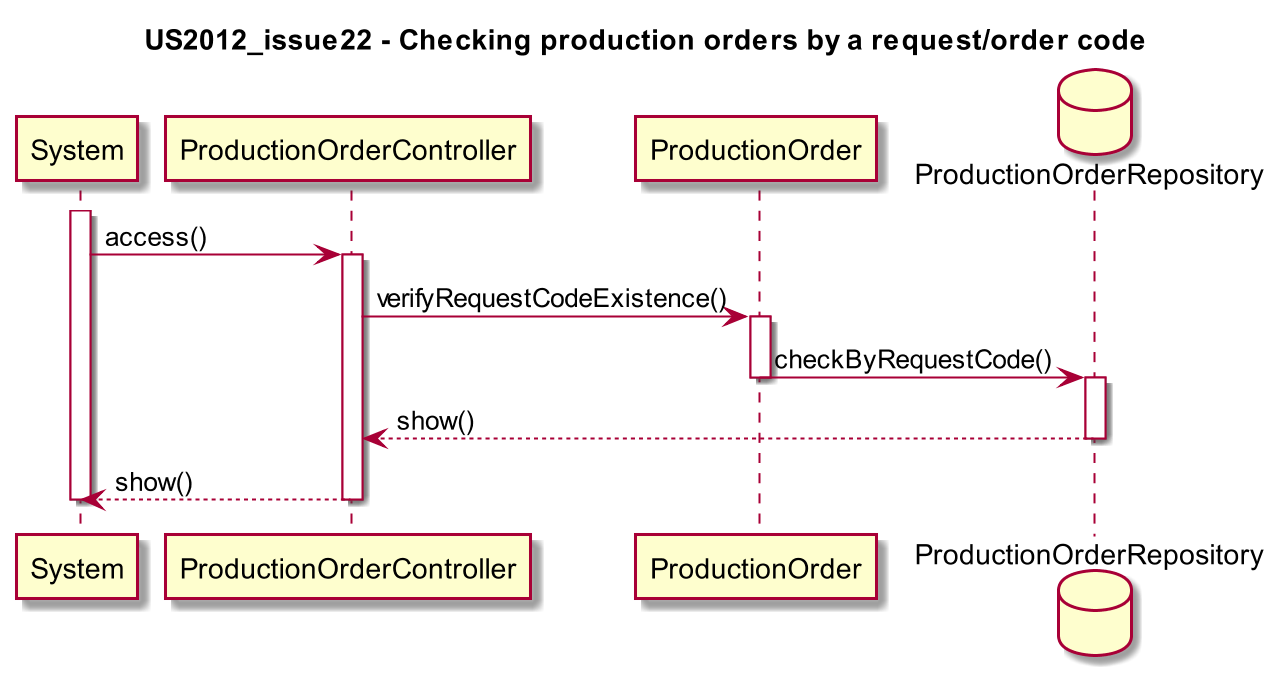

The diagram above was rendered by PlantUML. Its source (embedded in the PNG):
@startuml

scale 1280*720
title US2012_issue22 - Checking production orders by a request/order code

activate System
System -> ProductionOrderController ++ : access()
ProductionOrderController -> ProductionOrder ++ : verifyRequestCodeExistence()
database ProductionOrderRepository
ProductionOrder -> ProductionOrderRepository -- : checkByRequestCode()
activate ProductionOrderRepository
ProductionOrderRepository --> ProductionOrderController -- : show()
deactivate ProductionOrderRepository
ProductionOrderController --> System -- : show()
deactivate System

@enduml